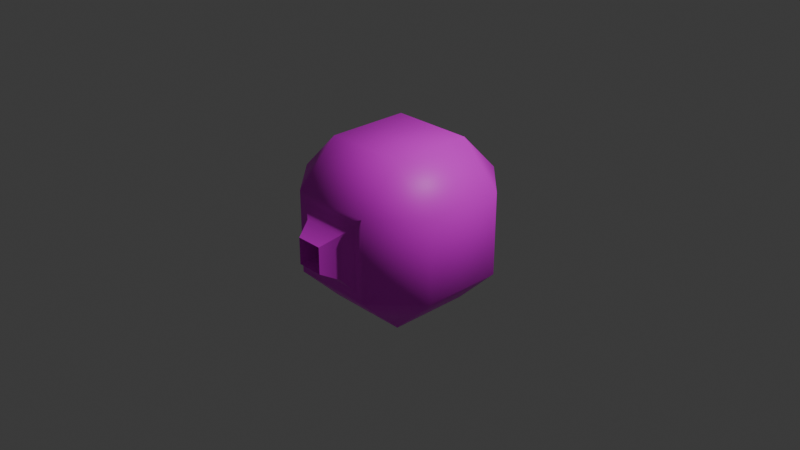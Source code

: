 # Source: default.blend  (saved by Blender 4.1.24; exported with 4.5.12 LTS)
import bpy
from mathutils import Matrix  # noqa: F401  (used for matrix-valued properties, if any)

bpy.ops.wm.read_factory_settings(use_empty=True)
scene = bpy.context.scene
scene.name = 'Scene'

# ---- collections
col_collection = bpy.data.collections.new('Collection'); scene.collection.children.link(col_collection)

# ---- images (referenced by path relative to the original .blend; pixels are not part of the script)
import os
ASSET_DIR = os.environ.get("B2B_ASSET_DIR", "")  # directory of the original .blend (textures are referenced by path, not embedded)
HERE = os.path.dirname(os.path.abspath(__file__))  # packed textures are extracted next to this script under _unpacked/

def load_image(name, relpath, width, height, colorspace="sRGB"):
    """Load a texture the original file referenced (path relative to the .blend, or extracted next to this script)."""
    p = next((c for c in (os.path.join(HERE, relpath), os.path.join(ASSET_DIR, relpath)) if relpath and os.path.exists(c)), "")
    if p:
        img = bpy.data.images.load(p, check_existing=True)
        img.name = name
    else:  # same state as the original file: an image datablock whose file is absent (Cycles renders it pink)
        img = bpy.data.images.new(name, width, height)
        img.source = "FILE"
        img.filepath = "//" + (relpath or name)
    img.colorspace_settings.name = colorspace
    return img
img_default_png = load_image('default.png', 'default.png', 1024, 1024, 'sRGB')

# ---- materials (node trees are filled in below, after node groups)
mat_material = bpy.data.materials.new('Material')
mat_material.alpha_threshold = 0.0
mat_material.use_transparent_shadow = False
mat_material.roughness = 0.5
mat_material.line_color = (0.0, 0.0, 0.0, 1.0)

# ---- material node trees
mat_material.use_nodes = True; mat_material.node_tree.nodes.clear()
_N = mat_material.node_tree.nodes; _L = mat_material.node_tree.links
n0 = _N.new('ShaderNodeOutputMaterial'); n0.name = 'Material Output'; n0.location = (300, 300)
n1 = _N.new('ShaderNodeBsdfPrincipled'); n1.name = 'Principled BSDF'; n1.location = (10, 300)
n1.inputs[3].default_value = 1.45
n2 = _N.new('ShaderNodeTexImage'); n2.name = '画像テクスチャ'; n2.location = (-280, 280)
n2.image = img_default_png
_L.new(n1.outputs[0], n0.inputs[0])
_L.new(n2.outputs[0], n1.inputs[0])
n0.is_active_output = True

# ---- world
world_world = bpy.data.worlds.new('World'); scene.world = world_world
world_world.use_nodes = True; world_world.node_tree.nodes.clear()
_N = world_world.node_tree.nodes; _L = world_world.node_tree.links
n0 = _N.new('ShaderNodeOutputWorld'); n0.name = 'World Output'; n0.location = (300, 300)
n1 = _N.new('ShaderNodeBackground'); n1.name = 'Background'; n1.location = (10, 300)
n1.inputs[0].default_value = (0.05088, 0.05088, 0.05088, 1.0)
_L.new(n1.outputs[0], n0.inputs[0])
n0.is_active_output = True
world_world.color = (0.05088, 0.05088, 0.05088)
world_world.use_sun_shadow = False
world_world.sun_shadow_jitter_overblur = 0.0

# ---- cameras
cam_camera = bpy.data.cameras.new('Camera')
cam_camera.clip_end = 100.0
cam_camera.ortho_scale = 7.314

# ---- lights
light_light = bpy.data.lights.new('Light', 'POINT')
light_light.transmission_factor = 0.0
light_light.energy = 1000.0
light_light.shadow_soft_size = 0.1
light_light.shadow_maximum_resolution = 0.006
light_light.use_absolute_resolution = True

# ---- meshes
me_cube = bpy.data.meshes.new('Cube')
me_cube.from_pydata([(0.45, 0.45, 0.9), (0.9, 0.45, 0.45), (0.45, 0.9, 0.45), (0.45, 0.45, -0.9), (0.45, 0.9, -0.45), (0.9, 0.45, -0.45), (0.45, -0.45, 0.9), (0.45, -0.9, 0.45), (0.9, -0.45, 0.45), (0.45, -0.45, -0.9), (0.9, -0.45, -0.45), (-0.45, 0.45, 0.9), (-0.45, 0.9, 0.45), (-0.9, 0.45, 0.45), (-0.45, 0.45, -0.9), (-0.9, 0.45, -0.45), (-0.45, 0.9, -0.45), (-0.45, -0.45, 0.9), (-0.9, -0.45, 0.45), (-0.45, -0.9, 0.45), (-0.45, -0.45, -0.9), (-0.45, -0.9, -0.45), (-0.9, -0.45, -0.45), (0.0, -0.02199, 3.353e-09), (-0.1437, -1.17, -0.1437), (-0.1437, -1.17, 0.1437), (0.1437, -1.17, 0.1437), (-0.3592, -0.9, -0.3592), (-0.2368, -0.9894, 0.2368), (-0.3592, -0.9, 0.3592), (0.2368, -0.9894, -0.2368), (0.3592, -0.9, -0.3592), (0.3592, -0.9, 0.3592), (0.2368, -0.9894, 0.2368), (0.1437, -1.17, -0.1437), (-0.2368, -0.9894, -0.2368), (0.45, -0.9, -0.45)], [], [(33, 28, 25, 26), (0, 1, 2), (3, 4, 5), (6, 7, 8), (9, 10, 36), (11, 12, 13), (14, 15, 16), (17, 18, 19), (20, 21, 22), (14, 20, 22, 15), (0, 6, 8, 1), (17, 11, 13, 18), (9, 3, 5, 10), (6, 17, 19, 7), (11, 17, 6, 0), (20, 14, 3, 9), (7, 36, 10, 8), (3, 14, 16, 4), (28, 35, 24, 25), (0, 2, 12, 11), (15, 22, 18, 13), (10, 5, 1, 8), (20, 9, 36, 21), (16, 15, 13, 12), (19, 18, 22, 21), (5, 4, 2, 1), (16, 12, 2, 4), (25, 24, 23), (35, 30, 34, 24), (19, 21, 27, 29), (26, 25, 23), (24, 34, 23), (34, 26, 23), (35, 28, 29, 27), (31, 32, 33, 30), (28, 33, 32, 29), (27, 31, 30, 35), (30, 33, 26, 34), (31, 36, 7, 32), (29, 32, 7, 19), (36, 31, 27, 21)])
me_cube.polygons.foreach_set('use_smooth', [True] * 41)
_k = set([(23, 24), (23, 25), (23, 26), (23, 34), (24, 25), (24, 34), (24, 35), (25, 26), (25, 28), (26, 33), (26, 34), (27, 35), (28, 29), (30, 31), (30, 34), (32, 33)])
me_cube.attributes.new('sharp_edge', 'BOOLEAN', 'EDGE').data.foreach_set('value', [ (min(e.vertices), max(e.vertices)) in _k for e in me_cube.edges])
_uv = me_cube.uv_layers.new(name='UVMap')
_uv.uv.foreach_set('vector', [0.8022, 0.5008, 0.802, 0.4147, 0.8306, 0.4435, 0.8282, 0.4746, 0.4459, 0.7169, 0.544, 0.6232, 0.576, 0.7549, 0.4509, 0.337, 0.5849, 0.3026, 0.5477, 0.4358, 0.8934, 0.9843, 0.8737, 0.8764, 0.9859, 0.893, 0.8934, 0.6323, 0.9818, 0.7223, 0.8755, 0.7424, 0.2576, 0.7222, 0.1239, 0.7565, 0.1611, 0.6236, 0.2617, 0.3388, 0.1624, 0.4347, 0.129, 0.3008, 0.7181, 0.9843, 0.6253, 0.8837, 0.7409, 0.8685, 0.7261, 0.6311, 0.7409, 0.7346, 0.6376, 0.7125, 0.2617, 0.3388, 0.3169, 0.4658, 0.2835, 0.5034, 0.1624, 0.4347, 0.4459, 0.7169, 0.3897, 0.5907, 0.4249, 0.5543, 0.544, 0.6232, 0.3235, 0.6009, 0.2576, 0.7222, 0.1611, 0.6236, 0.2874, 0.5697, 0.3845, 0.4594, 0.4509, 0.337, 0.5477, 0.4358, 0.422, 0.4893, 0.8934, 0.9843, 0.7181, 0.9843, 0.7409, 0.8685, 0.8737, 0.8764, 0.2576, 0.7222, 0.3235, 0.6009, 0.3897, 0.5907, 0.4459, 0.7169, 0.3169, 0.4658, 0.2617, 0.3388, 0.4509, 0.337, 0.3845, 0.4594, 0.8737, 0.8764, 0.8755, 0.7424, 0.9818, 0.7223, 0.9859, 0.893, 0.4509, 0.337, 0.2617, 0.3388, 0.2604, 0.2049, 0.4497, 0.2032, 0.802, 0.4147, 0.8875, 0.4154, 0.8616, 0.4412, 0.8306, 0.4435, 0.4459, 0.7169, 0.4497, 0.85, 0.2614, 0.8554, 0.2576, 0.7222, 0.1624, 0.4347, 0.2835, 0.5034, 0.2874, 0.5697, 0.1611, 0.6236, 0.422, 0.4893, 0.5477, 0.4358, 0.544, 0.6232, 0.4249, 0.5543, 0.7261, 0.6311, 0.8934, 0.6323, 0.8755, 0.7424, 0.7409, 0.7346, 0.02883, 0.4337, 0.1624, 0.4347, 0.1611, 0.6236, 0.02754, 0.6227, 0.7409, 0.8685, 0.6253, 0.8837, 0.6376, 0.7125, 0.7409, 0.7346, 0.5477, 0.4358, 0.6802, 0.4385, 0.6764, 0.6259, 0.544, 0.6232, 0.2604, 0.2049, 0.2586, 0.01567, 0.4479, 0.01389, 0.4497, 0.2032, 0.7877, 0.2623, 0.7877, 0.1209, 0.8584, 0.1916, 0.8875, 0.4154, 0.8877, 0.5004, 0.8593, 0.4721, 0.8616, 0.4412, 0.7579, 0.371, 0.9306, 0.3718, 0.9138, 0.3887, 0.7751, 0.3884, 0.9291, 0.2623, 0.7877, 0.2623, 0.8584, 0.1916, 0.7877, 0.1209, 0.9291, 0.1209, 0.8584, 0.1916, 0.9291, 0.1209, 0.9291, 0.2623, 0.8584, 0.1916, 0.8875, 0.4154, 0.802, 0.4147, 0.7751, 0.3884, 0.9138, 0.3887, 0.9141, 0.5266, 0.7754, 0.5277, 0.8022, 0.5008, 0.8877, 0.5004, 0.802, 0.4147, 0.8022, 0.5008, 0.7754, 0.5277, 0.7751, 0.3884, 0.9138, 0.3887, 0.9141, 0.5266, 0.8877, 0.5004, 0.8875, 0.4154, 0.8877, 0.5004, 0.8022, 0.5008, 0.8282, 0.4746, 0.8593, 0.4721, 0.9141, 0.5266, 0.9314, 0.5436, 0.7579, 0.5454, 0.7754, 0.5277, 0.7751, 0.3884, 0.7754, 0.5277, 0.7579, 0.5454, 0.7579, 0.371, 0.9314, 0.5436, 0.9141, 0.5266, 0.9138, 0.3887, 0.9306, 0.3718])
me_cube.materials.append(mat_material)
me_cube.use_mirror_vertex_groups = False
me_cube.update()

# ---- objects
ob_cube = bpy.data.objects.new('Cube', me_cube)
ob_light = bpy.data.objects.new('Light', light_light)
ob_camera = bpy.data.objects.new('Camera', cam_camera)

# ---- transforms, parenting, visibility, modifiers, constraints
ob_cube.location = (0.0, 0.0, 0.0)
ob_cube.lock_rotations_4d = False
ob_cube.empty_display_type = 'ARROWS'
ob_cube.lineart.crease_threshold = 0.0
ob_light.location = (4.076, 1.005, 5.904)
ob_light.rotation_euler = (0.6503, 0.05522, 1.866)
ob_light.lock_rotations_4d = False
ob_light.empty_display_type = 'ARROWS'
ob_light.color = (0.0, 0.0, 0.0, 0.0)
ob_light.lineart.crease_threshold = 0.0
ob_camera.location = (7.359, -6.926, 4.958)
ob_camera.rotation_euler = (1.109, 0.0, 0.8149)
ob_camera.lock_rotations_4d = False
ob_camera.empty_display_type = 'ARROWS'
ob_camera.color = (0.0, 0.0, 0.0, 0.0)
ob_camera.display_type = 'WIRE'
ob_camera.lineart.crease_threshold = 0.0

# ---- collection membership
col_collection.objects.link(ob_cube)
col_collection.objects.link(ob_light)
col_collection.objects.link(ob_camera)

# ---- scene / render settings (as saved in the file)
scene.camera = ob_camera
scene.frame_start = 1; scene.frame_end = 250; scene.frame_set(1)
scene.render.engine = 'BLENDER_EEVEE_NEXT'
scene.cycles.sampling_pattern = 'TABULATED_SOBOL'
scene.eevee.ray_tracing_options.trace_max_roughness = 0.0
bpy.context.view_layer.update()
